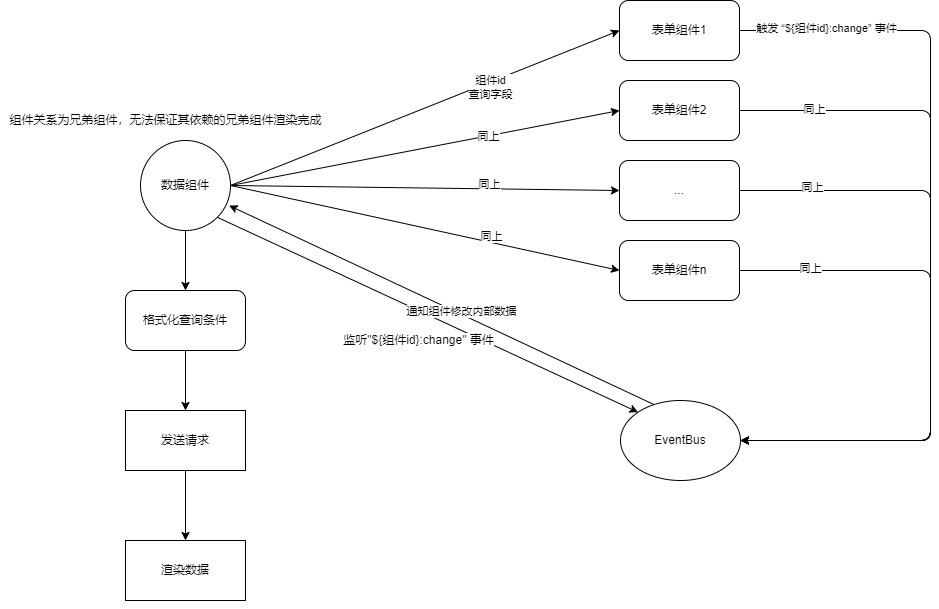

The diagram above was exported from draw.io. Its source (the exported page's mxGraphModel, read from the mxfile embedded in the PNG):
<mxGraphModel dx="1577" dy="554" grid="1" gridSize="10" guides="1" tooltips="1" connect="1" arrows="1" fold="1" page="1" pageScale="1" pageWidth="827" pageHeight="1169" background="none" math="0" shadow="0">
  <root>
    <mxCell id="0" />
    <mxCell id="1" parent="0" />
    <mxCell id="7" style="edgeStyle=none;html=1;entryX=0;entryY=0.5;entryDx=0;entryDy=0;exitX=1;exitY=0.5;exitDx=0;exitDy=0;" parent="1" source="2" target="3" edge="1">
      <mxGeometry relative="1" as="geometry" />
    </mxCell>
    <mxCell id="45" value="组件id&lt;br&gt;查询字段" style="edgeLabel;html=1;align=center;verticalAlign=middle;resizable=0;points=[];" parent="7" vertex="1" connectable="0">
      <mxGeometry x="0.1433" y="-2" relative="1" as="geometry">
        <mxPoint x="37" y="-12" as="offset" />
      </mxGeometry>
    </mxCell>
    <mxCell id="8" style="edgeStyle=none;html=1;entryX=0;entryY=0.5;entryDx=0;entryDy=0;exitX=1;exitY=0.5;exitDx=0;exitDy=0;" parent="1" source="2" target="4" edge="1">
      <mxGeometry relative="1" as="geometry" />
    </mxCell>
    <mxCell id="44" value="同上" style="edgeLabel;html=1;align=center;verticalAlign=middle;resizable=0;points=[];" parent="8" vertex="1" connectable="0">
      <mxGeometry x="0.318" relative="1" as="geometry">
        <mxPoint x="1" as="offset" />
      </mxGeometry>
    </mxCell>
    <mxCell id="9" style="edgeStyle=none;html=1;entryX=0;entryY=0.5;entryDx=0;entryDy=0;exitX=1;exitY=0.5;exitDx=0;exitDy=0;" parent="1" source="2" target="5" edge="1">
      <mxGeometry relative="1" as="geometry" />
    </mxCell>
    <mxCell id="43" value="同上" style="edgeLabel;html=1;align=center;verticalAlign=middle;resizable=0;points=[];" parent="9" vertex="1" connectable="0">
      <mxGeometry x="0.3133" y="5" relative="1" as="geometry">
        <mxPoint x="3" as="offset" />
      </mxGeometry>
    </mxCell>
    <mxCell id="10" style="edgeStyle=none;html=1;entryX=0;entryY=0.5;entryDx=0;entryDy=0;exitX=1;exitY=0.5;exitDx=0;exitDy=0;" parent="1" source="2" target="6" edge="1">
      <mxGeometry relative="1" as="geometry" />
    </mxCell>
    <mxCell id="42" value="同上" style="edgeLabel;html=1;align=center;verticalAlign=middle;resizable=0;points=[];" parent="10" vertex="1" connectable="0">
      <mxGeometry x="0.2399" y="2" relative="1" as="geometry">
        <mxPoint x="19" as="offset" />
      </mxGeometry>
    </mxCell>
    <mxCell id="31" style="edgeStyle=none;html=1;exitX=1;exitY=1;exitDx=0;exitDy=0;entryX=0;entryY=0;entryDx=0;entryDy=0;" parent="1" source="2" target="24" edge="1">
      <mxGeometry relative="1" as="geometry" />
    </mxCell>
    <mxCell id="48" value="&lt;span style=&quot;font-size: 12px&quot;&gt;监听&quot;${组件id}:change&quot; 事件&lt;/span&gt;" style="edgeLabel;html=1;align=center;verticalAlign=middle;resizable=0;points=[];rotation=0;" parent="31" vertex="1" connectable="0">
      <mxGeometry x="0.074" y="3" relative="1" as="geometry">
        <mxPoint x="-27" y="21" as="offset" />
      </mxGeometry>
    </mxCell>
    <mxCell id="52" style="edgeStyle=none;html=1;entryX=0.5;entryY=0;entryDx=0;entryDy=0;" parent="1" source="2" target="51" edge="1">
      <mxGeometry relative="1" as="geometry" />
    </mxCell>
    <mxCell id="2" value="数据组件" style="ellipse;whiteSpace=wrap;html=1;aspect=fixed;" parent="1" vertex="1">
      <mxGeometry x="40" y="220" width="90" height="90" as="geometry" />
    </mxCell>
    <mxCell id="33" style="edgeStyle=none;html=1;exitX=1;exitY=0.5;exitDx=0;exitDy=0;" parent="1" source="3" target="24" edge="1">
      <mxGeometry relative="1" as="geometry">
        <mxPoint x="810" y="110" as="targetPoint" />
        <Array as="points">
          <mxPoint x="830" y="110" />
          <mxPoint x="830" y="520" />
        </Array>
      </mxGeometry>
    </mxCell>
    <mxCell id="46" value="触发 “${组件id}:change” 事件" style="edgeLabel;html=1;align=center;verticalAlign=middle;resizable=0;points=[];" parent="33" vertex="1" connectable="0">
      <mxGeometry x="-0.853" y="3" relative="1" as="geometry">
        <mxPoint x="28" as="offset" />
      </mxGeometry>
    </mxCell>
    <mxCell id="3" value="表单组件1" style="rounded=1;whiteSpace=wrap;html=1;" parent="1" vertex="1">
      <mxGeometry x="519" y="80" width="120" height="60" as="geometry" />
    </mxCell>
    <mxCell id="34" style="edgeStyle=none;html=1;exitX=1;exitY=0.5;exitDx=0;exitDy=0;entryX=1;entryY=0.5;entryDx=0;entryDy=0;" parent="1" source="4" target="24" edge="1">
      <mxGeometry relative="1" as="geometry">
        <mxPoint x="830" y="190" as="targetPoint" />
        <Array as="points">
          <mxPoint x="830" y="190" />
          <mxPoint x="830" y="520" />
        </Array>
      </mxGeometry>
    </mxCell>
    <mxCell id="39" value="同上" style="edgeLabel;html=1;align=center;verticalAlign=middle;resizable=0;points=[];" parent="34" vertex="1" connectable="0">
      <mxGeometry x="-0.8425" y="2" relative="1" as="geometry">
        <mxPoint x="18" as="offset" />
      </mxGeometry>
    </mxCell>
    <mxCell id="4" value="表单组件2" style="rounded=1;whiteSpace=wrap;html=1;" parent="1" vertex="1">
      <mxGeometry x="519" y="160" width="120" height="60" as="geometry" />
    </mxCell>
    <mxCell id="35" style="edgeStyle=none;html=1;exitX=1;exitY=0.5;exitDx=0;exitDy=0;entryX=1;entryY=0.5;entryDx=0;entryDy=0;" parent="1" source="5" target="24" edge="1">
      <mxGeometry relative="1" as="geometry">
        <mxPoint x="830" y="270" as="targetPoint" />
        <Array as="points">
          <mxPoint x="830" y="270" />
          <mxPoint x="830" y="520" />
        </Array>
      </mxGeometry>
    </mxCell>
    <mxCell id="40" value="同上" style="edgeLabel;html=1;align=center;verticalAlign=middle;resizable=0;points=[];" parent="35" vertex="1" connectable="0">
      <mxGeometry x="-0.8115" y="4" relative="1" as="geometry">
        <mxPoint x="13" as="offset" />
      </mxGeometry>
    </mxCell>
    <mxCell id="5" value="..." style="rounded=1;whiteSpace=wrap;html=1;" parent="1" vertex="1">
      <mxGeometry x="519" y="240" width="120" height="60" as="geometry" />
    </mxCell>
    <mxCell id="36" style="edgeStyle=none;html=1;exitX=1;exitY=0.5;exitDx=0;exitDy=0;entryX=1;entryY=0.5;entryDx=0;entryDy=0;" parent="1" source="6" target="24" edge="1">
      <mxGeometry relative="1" as="geometry">
        <mxPoint x="830" y="350" as="targetPoint" />
        <Array as="points">
          <mxPoint x="830" y="350" />
          <mxPoint x="830" y="520" />
        </Array>
      </mxGeometry>
    </mxCell>
    <mxCell id="41" value="同上" style="edgeLabel;html=1;align=center;verticalAlign=middle;resizable=0;points=[];" parent="36" vertex="1" connectable="0">
      <mxGeometry x="-0.8006" y="3" relative="1" as="geometry">
        <mxPoint x="15" as="offset" />
      </mxGeometry>
    </mxCell>
    <mxCell id="6" value="表单组件n" style="rounded=1;whiteSpace=wrap;html=1;" parent="1" vertex="1">
      <mxGeometry x="519" y="320" width="120" height="60" as="geometry" />
    </mxCell>
    <mxCell id="54" value="" style="edgeStyle=none;html=1;" parent="1" source="18" target="22" edge="1">
      <mxGeometry relative="1" as="geometry" />
    </mxCell>
    <mxCell id="18" value="发送请求" style="whiteSpace=wrap;html=1;" parent="1" vertex="1">
      <mxGeometry x="25" y="490" width="120" height="60" as="geometry" />
    </mxCell>
    <mxCell id="23" value="" style="edgeStyle=none;html=1;" parent="1" target="22" edge="1">
      <mxGeometry relative="1" as="geometry">
        <mxPoint x="85" y="680" as="sourcePoint" />
      </mxGeometry>
    </mxCell>
    <mxCell id="22" value="渲染数据" style="whiteSpace=wrap;html=1;" parent="1" vertex="1">
      <mxGeometry x="25" y="620" width="120" height="60" as="geometry" />
    </mxCell>
    <mxCell id="32" style="edgeStyle=none;html=1;exitX=0.278;exitY=0.05;exitDx=0;exitDy=0;entryX=0.985;entryY=0.723;entryDx=0;entryDy=0;entryPerimeter=0;exitPerimeter=0;" parent="1" source="24" target="2" edge="1">
      <mxGeometry relative="1" as="geometry" />
    </mxCell>
    <mxCell id="49" value="通知组件修改内部数据" style="edgeLabel;html=1;align=center;verticalAlign=middle;resizable=0;points=[];" parent="32" vertex="1" connectable="0">
      <mxGeometry x="-0.0861" y="-3" relative="1" as="geometry">
        <mxPoint as="offset" />
      </mxGeometry>
    </mxCell>
    <mxCell id="24" value="EventBus" style="ellipse;whiteSpace=wrap;html=1;" parent="1" vertex="1">
      <mxGeometry x="520" y="480" width="120" height="80" as="geometry" />
    </mxCell>
    <mxCell id="53" value="" style="edgeStyle=none;html=1;" parent="1" source="51" target="18" edge="1">
      <mxGeometry relative="1" as="geometry" />
    </mxCell>
    <mxCell id="51" value="格式化查询条件" style="rounded=1;whiteSpace=wrap;html=1;" parent="1" vertex="1">
      <mxGeometry x="25" y="370" width="120" height="60" as="geometry" />
    </mxCell>
    <mxCell id="57" value="组件关系为兄弟组件，无法保证其依赖的兄弟组件渲染完成" style="text;html=1;align=center;verticalAlign=middle;resizable=0;points=[];autosize=1;strokeColor=none;fillColor=none;" parent="1" vertex="1">
      <mxGeometry x="-100" y="190" width="330" height="20" as="geometry" />
    </mxCell>
  </root>
</mxGraphModel>